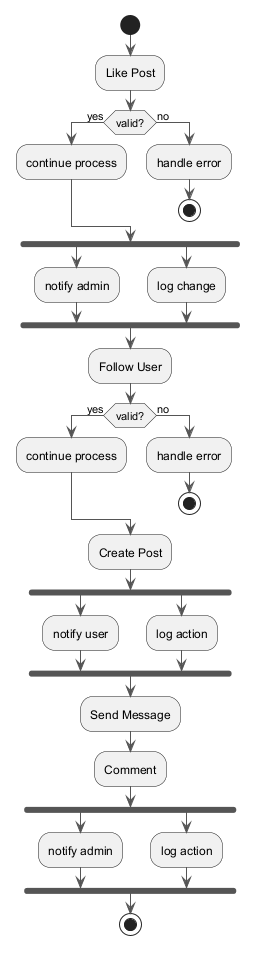

The diagram above was rendered by PlantUML. Its source (embedded in the PNG):
@startuml
skinparam backgroundColor #FFFFFF
skinparam classBackgroundColor #F3E5F5
skinparam classBorderColor #6A1B9A
skinparam ArrowColor #555555
start
:Like Post;
if (valid?) then (yes)
:continue process;
else (no)
:handle error;
stop
endif
fork
:notify admin;
fork again
:log change;
end fork
:Follow User;
if (valid?) then (yes)
:continue process;
else (no)
:handle error;
stop
endif
:Create Post;
fork
:notify user;
fork again
:log action;
end fork
:Send Message;
:Comment;
fork
:notify admin;
fork again
:log action;
end fork
stop
@enduml